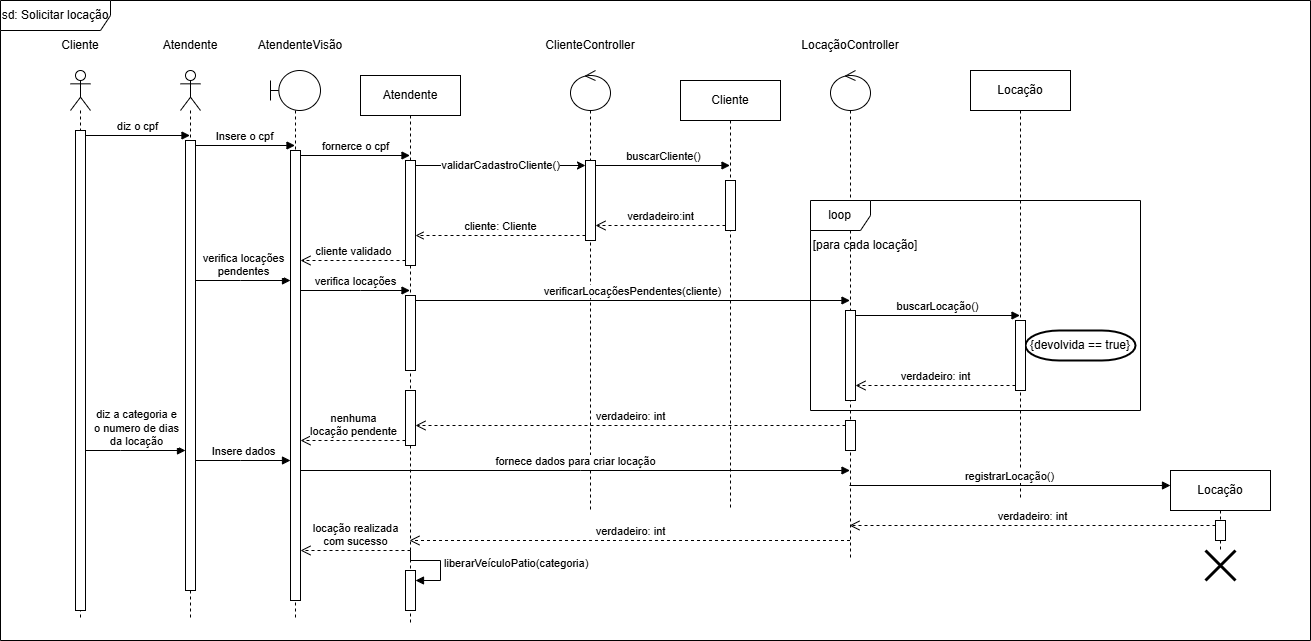

The diagram above was exported from draw.io. Its source (the exported page's mxGraphModel, read from the mxfile embedded in the PNG):
<mxGraphModel dx="1354" dy="720" grid="1" gridSize="10" guides="1" tooltips="1" connect="1" arrows="1" fold="1" page="1" pageScale="1" pageWidth="850" pageHeight="1100" math="0" shadow="0">
  <root>
    <mxCell id="0" />
    <mxCell id="1" parent="0" />
    <mxCell id="je_qo394WjWNpfqIpYHy-4" value="" style="shape=umlLifeline;perimeter=lifelinePerimeter;whiteSpace=wrap;html=1;container=1;dropTarget=0;collapsible=0;recursiveResize=0;outlineConnect=0;portConstraint=eastwest;newEdgeStyle={&quot;curved&quot;:0,&quot;rounded&quot;:0};participant=umlActor;" parent="1" vertex="1">
      <mxGeometry x="130" y="140" width="20" height="550" as="geometry" />
    </mxCell>
    <mxCell id="je_qo394WjWNpfqIpYHy-8" value="" style="html=1;points=[[0,0,0,0,5],[0,1,0,0,-5],[1,0,0,0,5],[1,1,0,0,-5]];perimeter=orthogonalPerimeter;outlineConnect=0;targetShapes=umlLifeline;portConstraint=eastwest;newEdgeStyle={&quot;curved&quot;:0,&quot;rounded&quot;:0};" parent="je_qo394WjWNpfqIpYHy-4" vertex="1">
      <mxGeometry x="5" y="60" width="10" height="480" as="geometry" />
    </mxCell>
    <mxCell id="je_qo394WjWNpfqIpYHy-5" value="Cliente" style="text;html=1;align=center;verticalAlign=middle;whiteSpace=wrap;rounded=0;" parent="1" vertex="1">
      <mxGeometry x="110" y="100" width="60" height="30" as="geometry" />
    </mxCell>
    <mxCell id="je_qo394WjWNpfqIpYHy-10" value="diz o cpf" style="html=1;verticalAlign=bottom;endArrow=block;curved=0;rounded=0;exitX=1;exitY=0;exitDx=0;exitDy=5;exitPerimeter=0;" parent="1" source="je_qo394WjWNpfqIpYHy-8" target="Ek5hzaMEWXKpy4Ju-zTL-1" edge="1">
      <mxGeometry width="80" relative="1" as="geometry">
        <mxPoint x="330" y="240" as="sourcePoint" />
        <mxPoint x="240" y="205" as="targetPoint" />
      </mxGeometry>
    </mxCell>
    <mxCell id="je_qo394WjWNpfqIpYHy-33" value="sd: Solicitar locação" style="shape=umlFrame;whiteSpace=wrap;html=1;pointerEvents=0;width=110;height=30;" parent="1" vertex="1">
      <mxGeometry x="60" y="70" width="1310" height="640" as="geometry" />
    </mxCell>
    <mxCell id="Ek5hzaMEWXKpy4Ju-zTL-1" value="" style="shape=umlLifeline;perimeter=lifelinePerimeter;whiteSpace=wrap;html=1;container=1;dropTarget=0;collapsible=0;recursiveResize=0;outlineConnect=0;portConstraint=eastwest;newEdgeStyle={&quot;curved&quot;:0,&quot;rounded&quot;:0};participant=umlActor;" parent="1" vertex="1">
      <mxGeometry x="240" y="140" width="20" height="550" as="geometry" />
    </mxCell>
    <mxCell id="Ek5hzaMEWXKpy4Ju-zTL-3" value="" style="html=1;points=[[0,0,0,0,5],[0,1,0,0,-5],[1,0,0,0,5],[1,1,0,0,-5]];perimeter=orthogonalPerimeter;outlineConnect=0;targetShapes=umlLifeline;portConstraint=eastwest;newEdgeStyle={&quot;curved&quot;:0,&quot;rounded&quot;:0};" parent="Ek5hzaMEWXKpy4Ju-zTL-1" vertex="1">
      <mxGeometry x="5" y="70" width="10" height="450" as="geometry" />
    </mxCell>
    <mxCell id="Ek5hzaMEWXKpy4Ju-zTL-2" value="Atendente" style="text;html=1;align=center;verticalAlign=middle;whiteSpace=wrap;rounded=0;" parent="1" vertex="1">
      <mxGeometry x="220" y="100" width="60" height="30" as="geometry" />
    </mxCell>
    <mxCell id="Ek5hzaMEWXKpy4Ju-zTL-4" value="" style="shape=umlLifeline;perimeter=lifelinePerimeter;whiteSpace=wrap;html=1;container=1;dropTarget=0;collapsible=0;recursiveResize=0;outlineConnect=0;portConstraint=eastwest;newEdgeStyle={&quot;curved&quot;:0,&quot;rounded&quot;:0};participant=umlBoundary;" parent="1" vertex="1">
      <mxGeometry x="330" y="140" width="50" height="550" as="geometry" />
    </mxCell>
    <mxCell id="Ek5hzaMEWXKpy4Ju-zTL-6" value="" style="html=1;points=[[0,0,0,0,5],[0,1,0,0,-5],[1,0,0,0,5],[1,1,0,0,-5]];perimeter=orthogonalPerimeter;outlineConnect=0;targetShapes=umlLifeline;portConstraint=eastwest;newEdgeStyle={&quot;curved&quot;:0,&quot;rounded&quot;:0};" parent="Ek5hzaMEWXKpy4Ju-zTL-4" vertex="1">
      <mxGeometry x="20" y="80" width="10" height="450" as="geometry" />
    </mxCell>
    <mxCell id="Ek5hzaMEWXKpy4Ju-zTL-5" value="AtendenteVisão" style="text;html=1;align=center;verticalAlign=middle;whiteSpace=wrap;rounded=0;" parent="1" vertex="1">
      <mxGeometry x="330" y="100" width="60" height="30" as="geometry" />
    </mxCell>
    <mxCell id="Ek5hzaMEWXKpy4Ju-zTL-7" value="Insere o cpf" style="html=1;verticalAlign=bottom;endArrow=block;curved=0;rounded=0;exitX=1;exitY=0;exitDx=0;exitDy=5;exitPerimeter=0;" parent="1" source="Ek5hzaMEWXKpy4Ju-zTL-3" target="Ek5hzaMEWXKpy4Ju-zTL-4" edge="1">
      <mxGeometry width="80" relative="1" as="geometry">
        <mxPoint x="450" y="260" as="sourcePoint" />
        <mxPoint x="530" y="260" as="targetPoint" />
      </mxGeometry>
    </mxCell>
    <mxCell id="Ek5hzaMEWXKpy4Ju-zTL-9" value="" style="shape=umlLifeline;perimeter=lifelinePerimeter;whiteSpace=wrap;html=1;container=1;dropTarget=0;collapsible=0;recursiveResize=0;outlineConnect=0;portConstraint=eastwest;newEdgeStyle={&quot;curved&quot;:0,&quot;rounded&quot;:0};participant=umlControl;" parent="1" vertex="1">
      <mxGeometry x="630" y="140" width="40" height="440" as="geometry" />
    </mxCell>
    <mxCell id="Ek5hzaMEWXKpy4Ju-zTL-13" value="" style="html=1;points=[[0,0,0,0,5],[0,1,0,0,-5],[1,0,0,0,5],[1,1,0,0,-5]];perimeter=orthogonalPerimeter;outlineConnect=0;targetShapes=umlLifeline;portConstraint=eastwest;newEdgeStyle={&quot;curved&quot;:0,&quot;rounded&quot;:0};" parent="Ek5hzaMEWXKpy4Ju-zTL-9" vertex="1">
      <mxGeometry x="15" y="90" width="10" height="80" as="geometry" />
    </mxCell>
    <mxCell id="Ek5hzaMEWXKpy4Ju-zTL-10" value="ClienteController" style="text;html=1;align=center;verticalAlign=middle;whiteSpace=wrap;rounded=0;" parent="1" vertex="1">
      <mxGeometry x="620" y="100" width="60" height="30" as="geometry" />
    </mxCell>
    <mxCell id="Ek5hzaMEWXKpy4Ju-zTL-12" value="fornerce o cpf" style="html=1;verticalAlign=bottom;endArrow=block;curved=0;rounded=0;exitX=1;exitY=0;exitDx=0;exitDy=5;exitPerimeter=0;" parent="1" source="Ek5hzaMEWXKpy4Ju-zTL-6" target="Ek5hzaMEWXKpy4Ju-zTL-25" edge="1">
      <mxGeometry width="80" relative="1" as="geometry">
        <mxPoint x="560" y="225" as="sourcePoint" />
        <mxPoint x="530" y="260" as="targetPoint" />
      </mxGeometry>
    </mxCell>
    <mxCell id="Ek5hzaMEWXKpy4Ju-zTL-18" value="buscarCliente()" style="html=1;verticalAlign=bottom;endArrow=block;curved=0;rounded=0;exitX=1;exitY=0;exitDx=0;exitDy=5;exitPerimeter=0;" parent="1" source="Ek5hzaMEWXKpy4Ju-zTL-13" target="Ek5hzaMEWXKpy4Ju-zTL-20" edge="1">
      <mxGeometry width="80" relative="1" as="geometry">
        <mxPoint x="680" y="279.5" as="sourcePoint" />
        <mxPoint x="740" y="235" as="targetPoint" />
      </mxGeometry>
    </mxCell>
    <mxCell id="Ek5hzaMEWXKpy4Ju-zTL-20" value="Cliente" style="shape=umlLifeline;perimeter=lifelinePerimeter;whiteSpace=wrap;html=1;container=1;dropTarget=0;collapsible=0;recursiveResize=0;outlineConnect=0;portConstraint=eastwest;newEdgeStyle={&quot;curved&quot;:0,&quot;rounded&quot;:0};" parent="1" vertex="1">
      <mxGeometry x="740" y="150" width="100" height="430" as="geometry" />
    </mxCell>
    <mxCell id="Ek5hzaMEWXKpy4Ju-zTL-21" value="" style="html=1;points=[[0,0,0,0,5],[0,1,0,0,-5],[1,0,0,0,5],[1,1,0,0,-5]];perimeter=orthogonalPerimeter;outlineConnect=0;targetShapes=umlLifeline;portConstraint=eastwest;newEdgeStyle={&quot;curved&quot;:0,&quot;rounded&quot;:0};" parent="Ek5hzaMEWXKpy4Ju-zTL-20" vertex="1">
      <mxGeometry x="45" y="100" width="10" height="50" as="geometry" />
    </mxCell>
    <mxCell id="Ek5hzaMEWXKpy4Ju-zTL-22" value="verdadeiro:int" style="html=1;verticalAlign=bottom;endArrow=open;dashed=1;endSize=8;curved=0;rounded=0;exitX=0;exitY=1;exitDx=0;exitDy=-5;exitPerimeter=0;" parent="1" source="Ek5hzaMEWXKpy4Ju-zTL-21" target="Ek5hzaMEWXKpy4Ju-zTL-13" edge="1">
      <mxGeometry relative="1" as="geometry">
        <mxPoint x="690" y="320" as="sourcePoint" />
        <mxPoint x="610" y="320" as="targetPoint" />
      </mxGeometry>
    </mxCell>
    <mxCell id="Ek5hzaMEWXKpy4Ju-zTL-25" value="Atendente" style="shape=umlLifeline;perimeter=lifelinePerimeter;whiteSpace=wrap;html=1;container=1;dropTarget=0;collapsible=0;recursiveResize=0;outlineConnect=0;portConstraint=eastwest;newEdgeStyle={&quot;curved&quot;:0,&quot;rounded&quot;:0};" parent="1" vertex="1">
      <mxGeometry x="420" y="145" width="100" height="550" as="geometry" />
    </mxCell>
    <mxCell id="Ek5hzaMEWXKpy4Ju-zTL-26" value="" style="html=1;points=[[0,0,0,0,5],[0,1,0,0,-5],[1,0,0,0,5],[1,1,0,0,-5]];perimeter=orthogonalPerimeter;outlineConnect=0;targetShapes=umlLifeline;portConstraint=eastwest;newEdgeStyle={&quot;curved&quot;:0,&quot;rounded&quot;:0};" parent="Ek5hzaMEWXKpy4Ju-zTL-25" vertex="1">
      <mxGeometry x="45" y="85" width="10" height="105" as="geometry" />
    </mxCell>
    <mxCell id="Ek5hzaMEWXKpy4Ju-zTL-34" value="" style="html=1;points=[[0,0,0,0,5],[0,1,0,0,-5],[1,0,0,0,5],[1,1,0,0,-5]];perimeter=orthogonalPerimeter;outlineConnect=0;targetShapes=umlLifeline;portConstraint=eastwest;newEdgeStyle={&quot;curved&quot;:0,&quot;rounded&quot;:0};" parent="Ek5hzaMEWXKpy4Ju-zTL-25" vertex="1">
      <mxGeometry x="45" y="220" width="10" height="75" as="geometry" />
    </mxCell>
    <mxCell id="QuXmi2FaBZbq6px6GvNO-1" value="" style="html=1;points=[[0,0,0,0,5],[0,1,0,0,-5],[1,0,0,0,5],[1,1,0,0,-5]];perimeter=orthogonalPerimeter;outlineConnect=0;targetShapes=umlLifeline;portConstraint=eastwest;newEdgeStyle={&quot;curved&quot;:0,&quot;rounded&quot;:0};" vertex="1" parent="Ek5hzaMEWXKpy4Ju-zTL-25">
      <mxGeometry x="45" y="315" width="10" height="55" as="geometry" />
    </mxCell>
    <mxCell id="QuXmi2FaBZbq6px6GvNO-25" value="" style="html=1;points=[[0,0,0,0,5],[0,1,0,0,-5],[1,0,0,0,5],[1,1,0,0,-5]];perimeter=orthogonalPerimeter;outlineConnect=0;targetShapes=umlLifeline;portConstraint=eastwest;newEdgeStyle={&quot;curved&quot;:0,&quot;rounded&quot;:0};" vertex="1" parent="Ek5hzaMEWXKpy4Ju-zTL-25">
      <mxGeometry x="45" y="495" width="10" height="40" as="geometry" />
    </mxCell>
    <mxCell id="QuXmi2FaBZbq6px6GvNO-26" value="liberarVeículoPatio(categoria)" style="html=1;align=left;spacingLeft=2;endArrow=block;rounded=0;edgeStyle=orthogonalEdgeStyle;curved=0;rounded=0;" edge="1" target="QuXmi2FaBZbq6px6GvNO-25" parent="Ek5hzaMEWXKpy4Ju-zTL-25">
      <mxGeometry relative="1" as="geometry">
        <mxPoint x="50" y="475" as="sourcePoint" />
        <Array as="points">
          <mxPoint x="50" y="485" />
          <mxPoint x="80" y="485" />
          <mxPoint x="80" y="505" />
        </Array>
      </mxGeometry>
    </mxCell>
    <mxCell id="Ek5hzaMEWXKpy4Ju-zTL-28" value="validarCadastroCliente()" style="edgeStyle=orthogonalEdgeStyle;rounded=0;orthogonalLoop=1;jettySize=auto;html=1;curved=0;exitX=1;exitY=0;exitDx=0;exitDy=5;exitPerimeter=0;entryX=0;entryY=0;entryDx=0;entryDy=5;entryPerimeter=0;" parent="1" source="Ek5hzaMEWXKpy4Ju-zTL-26" target="Ek5hzaMEWXKpy4Ju-zTL-13" edge="1">
      <mxGeometry relative="1" as="geometry" />
    </mxCell>
    <mxCell id="Ek5hzaMEWXKpy4Ju-zTL-30" value="cliente: Cliente" style="html=1;verticalAlign=bottom;endArrow=open;curved=0;rounded=0;exitX=0;exitY=1;exitDx=0;exitDy=-5;exitPerimeter=0;dashed=1;endFill=0;" parent="1" source="Ek5hzaMEWXKpy4Ju-zTL-13" target="Ek5hzaMEWXKpy4Ju-zTL-26" edge="1">
      <mxGeometry width="80" relative="1" as="geometry">
        <mxPoint x="420" y="320" as="sourcePoint" />
        <mxPoint x="500" y="320" as="targetPoint" />
      </mxGeometry>
    </mxCell>
    <mxCell id="Ek5hzaMEWXKpy4Ju-zTL-32" value="cliente validado" style="html=1;verticalAlign=bottom;endArrow=open;dashed=1;endSize=8;curved=0;rounded=0;exitX=0;exitY=1;exitDx=0;exitDy=-5;exitPerimeter=0;" parent="1" source="Ek5hzaMEWXKpy4Ju-zTL-26" target="Ek5hzaMEWXKpy4Ju-zTL-6" edge="1">
      <mxGeometry relative="1" as="geometry">
        <mxPoint x="440" y="350" as="sourcePoint" />
        <mxPoint x="370" y="350" as="targetPoint" />
      </mxGeometry>
    </mxCell>
    <mxCell id="Ek5hzaMEWXKpy4Ju-zTL-33" value="verifica locações&lt;div&gt;pendentes&lt;/div&gt;" style="html=1;verticalAlign=bottom;endArrow=block;curved=0;rounded=0;" parent="1" source="Ek5hzaMEWXKpy4Ju-zTL-3" target="Ek5hzaMEWXKpy4Ju-zTL-6" edge="1">
      <mxGeometry width="80" relative="1" as="geometry">
        <mxPoint x="260" y="360" as="sourcePoint" />
        <mxPoint x="345" y="360" as="targetPoint" />
        <Array as="points">
          <mxPoint x="300" y="350" />
        </Array>
      </mxGeometry>
    </mxCell>
    <mxCell id="Ek5hzaMEWXKpy4Ju-zTL-35" value="verifica locações" style="html=1;verticalAlign=bottom;endArrow=block;curved=0;rounded=0;" parent="1" source="Ek5hzaMEWXKpy4Ju-zTL-6" target="Ek5hzaMEWXKpy4Ju-zTL-25" edge="1">
      <mxGeometry width="80" relative="1" as="geometry">
        <mxPoint x="380" y="400" as="sourcePoint" />
        <mxPoint x="460" y="400" as="targetPoint" />
        <Array as="points">
          <mxPoint x="420" y="360" />
        </Array>
      </mxGeometry>
    </mxCell>
    <mxCell id="Ek5hzaMEWXKpy4Ju-zTL-36" value="verificarLocaçõesPendentes(cliente)" style="html=1;verticalAlign=bottom;endArrow=block;curved=0;rounded=0;exitX=1;exitY=0;exitDx=0;exitDy=5;exitPerimeter=0;" parent="1" source="Ek5hzaMEWXKpy4Ju-zTL-34" target="Ek5hzaMEWXKpy4Ju-zTL-37" edge="1">
      <mxGeometry width="80" relative="1" as="geometry">
        <mxPoint x="530" y="390" as="sourcePoint" />
        <mxPoint x="610" y="390" as="targetPoint" />
      </mxGeometry>
    </mxCell>
    <mxCell id="Ek5hzaMEWXKpy4Ju-zTL-37" value="" style="shape=umlLifeline;perimeter=lifelinePerimeter;whiteSpace=wrap;html=1;container=1;dropTarget=0;collapsible=0;recursiveResize=0;outlineConnect=0;portConstraint=eastwest;newEdgeStyle={&quot;curved&quot;:0,&quot;rounded&quot;:0};participant=umlControl;" parent="1" vertex="1">
      <mxGeometry x="890" y="140" width="40" height="490" as="geometry" />
    </mxCell>
    <mxCell id="Ek5hzaMEWXKpy4Ju-zTL-40" value="" style="html=1;points=[[0,0,0,0,5],[0,1,0,0,-5],[1,0,0,0,5],[1,1,0,0,-5]];perimeter=orthogonalPerimeter;outlineConnect=0;targetShapes=umlLifeline;portConstraint=eastwest;newEdgeStyle={&quot;curved&quot;:0,&quot;rounded&quot;:0};" parent="Ek5hzaMEWXKpy4Ju-zTL-37" vertex="1">
      <mxGeometry x="15" y="240" width="10" height="90" as="geometry" />
    </mxCell>
    <mxCell id="Ek5hzaMEWXKpy4Ju-zTL-53" value="" style="html=1;points=[[0,0,0,0,5],[0,1,0,0,-5],[1,0,0,0,5],[1,1,0,0,-5]];perimeter=orthogonalPerimeter;outlineConnect=0;targetShapes=umlLifeline;portConstraint=eastwest;newEdgeStyle={&quot;curved&quot;:0,&quot;rounded&quot;:0};" parent="Ek5hzaMEWXKpy4Ju-zTL-37" vertex="1">
      <mxGeometry x="15" y="350" width="10" height="30" as="geometry" />
    </mxCell>
    <mxCell id="Ek5hzaMEWXKpy4Ju-zTL-38" value="LocaçãoController" style="text;html=1;align=center;verticalAlign=middle;whiteSpace=wrap;rounded=0;" parent="1" vertex="1">
      <mxGeometry x="880" y="100" width="60" height="30" as="geometry" />
    </mxCell>
    <mxCell id="Ek5hzaMEWXKpy4Ju-zTL-39" value="loop" style="shape=umlFrame;whiteSpace=wrap;html=1;pointerEvents=0;" parent="1" vertex="1">
      <mxGeometry x="870" y="270" width="330" height="210" as="geometry" />
    </mxCell>
    <mxCell id="Ek5hzaMEWXKpy4Ju-zTL-41" value="[para cada locação]" style="text;html=1;align=center;verticalAlign=middle;whiteSpace=wrap;rounded=0;" parent="1" vertex="1">
      <mxGeometry x="850" y="300" width="150" height="30" as="geometry" />
    </mxCell>
    <mxCell id="Ek5hzaMEWXKpy4Ju-zTL-44" value="Locação" style="shape=umlLifeline;perimeter=lifelinePerimeter;whiteSpace=wrap;html=1;container=1;dropTarget=0;collapsible=0;recursiveResize=0;outlineConnect=0;portConstraint=eastwest;newEdgeStyle={&quot;curved&quot;:0,&quot;rounded&quot;:0};size=40;" parent="1" vertex="1">
      <mxGeometry x="1030" y="140" width="100" height="430" as="geometry" />
    </mxCell>
    <mxCell id="Ek5hzaMEWXKpy4Ju-zTL-46" value="buscarLocação()" style="html=1;verticalAlign=bottom;endArrow=block;curved=0;rounded=0;exitX=1;exitY=0;exitDx=0;exitDy=5;exitPerimeter=0;" parent="1" source="Ek5hzaMEWXKpy4Ju-zTL-40" target="Ek5hzaMEWXKpy4Ju-zTL-44" edge="1">
      <mxGeometry width="80" relative="1" as="geometry">
        <mxPoint x="980" y="430" as="sourcePoint" />
        <mxPoint x="1030" y="385" as="targetPoint" />
      </mxGeometry>
    </mxCell>
    <mxCell id="Ek5hzaMEWXKpy4Ju-zTL-47" value="{devolvida == true}" style="strokeWidth=2;html=1;shape=mxgraph.flowchart.terminator;whiteSpace=wrap;" parent="1" vertex="1">
      <mxGeometry x="1085" y="400" width="110" height="30" as="geometry" />
    </mxCell>
    <mxCell id="Ek5hzaMEWXKpy4Ju-zTL-51" value="" style="html=1;points=[[0,0,0,0,5],[0,1,0,0,-5],[1,0,0,0,5],[1,1,0,0,-5]];perimeter=orthogonalPerimeter;outlineConnect=0;targetShapes=umlLifeline;portConstraint=eastwest;newEdgeStyle={&quot;curved&quot;:0,&quot;rounded&quot;:0};" parent="1" vertex="1">
      <mxGeometry x="1075" y="390" width="10" height="70" as="geometry" />
    </mxCell>
    <mxCell id="Ek5hzaMEWXKpy4Ju-zTL-52" value="verdadeiro: int" style="html=1;verticalAlign=bottom;endArrow=open;dashed=1;endSize=8;curved=0;rounded=0;exitX=0;exitY=1;exitDx=0;exitDy=-5;exitPerimeter=0;" parent="1" source="Ek5hzaMEWXKpy4Ju-zTL-51" target="Ek5hzaMEWXKpy4Ju-zTL-40" edge="1">
      <mxGeometry relative="1" as="geometry">
        <mxPoint x="1030" y="470" as="sourcePoint" />
        <mxPoint x="950" y="470" as="targetPoint" />
        <Array as="points" />
      </mxGeometry>
    </mxCell>
    <mxCell id="QuXmi2FaBZbq6px6GvNO-3" value="verdadeiro: int" style="html=1;verticalAlign=bottom;endArrow=open;dashed=1;endSize=8;curved=0;rounded=0;exitX=0;exitY=0;exitDx=0;exitDy=5;exitPerimeter=0;" edge="1" parent="1" source="Ek5hzaMEWXKpy4Ju-zTL-53" target="QuXmi2FaBZbq6px6GvNO-1">
      <mxGeometry relative="1" as="geometry">
        <mxPoint x="640" y="480" as="sourcePoint" />
        <mxPoint x="560" y="480" as="targetPoint" />
      </mxGeometry>
    </mxCell>
    <mxCell id="QuXmi2FaBZbq6px6GvNO-4" value="nenhuma&lt;div&gt;locação pendente&lt;/div&gt;" style="html=1;verticalAlign=bottom;endArrow=open;dashed=1;endSize=8;curved=0;rounded=0;" edge="1" parent="1" source="QuXmi2FaBZbq6px6GvNO-1" target="Ek5hzaMEWXKpy4Ju-zTL-6">
      <mxGeometry relative="1" as="geometry">
        <mxPoint x="440" y="510" as="sourcePoint" />
        <mxPoint x="370" y="510" as="targetPoint" />
        <Array as="points">
          <mxPoint x="410" y="510" />
        </Array>
      </mxGeometry>
    </mxCell>
    <mxCell id="QuXmi2FaBZbq6px6GvNO-6" value="diz a categoria e&lt;div&gt;o numero de dias&lt;/div&gt;&lt;div&gt;da locação&lt;/div&gt;" style="html=1;verticalAlign=bottom;endArrow=block;curved=0;rounded=0;" edge="1" parent="1" source="je_qo394WjWNpfqIpYHy-8" target="Ek5hzaMEWXKpy4Ju-zTL-3">
      <mxGeometry width="80" relative="1" as="geometry">
        <mxPoint x="160" y="549" as="sourcePoint" />
        <mxPoint x="240" y="549" as="targetPoint" />
        <Array as="points">
          <mxPoint x="180" y="520" />
        </Array>
      </mxGeometry>
    </mxCell>
    <mxCell id="QuXmi2FaBZbq6px6GvNO-7" value="Insere dados" style="html=1;verticalAlign=bottom;endArrow=block;curved=0;rounded=0;" edge="1" parent="1" source="Ek5hzaMEWXKpy4Ju-zTL-3" target="Ek5hzaMEWXKpy4Ju-zTL-6">
      <mxGeometry width="80" relative="1" as="geometry">
        <mxPoint x="270" y="540" as="sourcePoint" />
        <mxPoint x="320" y="540" as="targetPoint" />
        <Array as="points">
          <mxPoint x="300" y="530" />
        </Array>
      </mxGeometry>
    </mxCell>
    <mxCell id="QuXmi2FaBZbq6px6GvNO-9" value="fornece dados para criar locação" style="html=1;verticalAlign=bottom;endArrow=block;curved=0;rounded=0;" edge="1" parent="1" source="Ek5hzaMEWXKpy4Ju-zTL-6" target="Ek5hzaMEWXKpy4Ju-zTL-37">
      <mxGeometry width="80" relative="1" as="geometry">
        <mxPoint x="540" y="560" as="sourcePoint" />
        <mxPoint x="620" y="560" as="targetPoint" />
        <Array as="points">
          <mxPoint x="640" y="540" />
        </Array>
      </mxGeometry>
    </mxCell>
    <mxCell id="QuXmi2FaBZbq6px6GvNO-10" value="registrarLocação()" style="html=1;verticalAlign=bottom;endArrow=block;curved=0;rounded=0;entryX=0;entryY=0.5;entryDx=0;entryDy=0;" edge="1" parent="1" source="Ek5hzaMEWXKpy4Ju-zTL-37">
      <mxGeometry width="80" relative="1" as="geometry">
        <mxPoint x="1010" y="640" as="sourcePoint" />
        <mxPoint x="1230" y="555" as="targetPoint" />
      </mxGeometry>
    </mxCell>
    <mxCell id="QuXmi2FaBZbq6px6GvNO-14" value="Locação" style="shape=umlLifeline;perimeter=lifelinePerimeter;whiteSpace=wrap;html=1;container=1;dropTarget=0;collapsible=0;recursiveResize=0;outlineConnect=0;portConstraint=eastwest;newEdgeStyle={&quot;curved&quot;:0,&quot;rounded&quot;:0};" vertex="1" parent="1">
      <mxGeometry x="1230" y="540" width="100" height="80" as="geometry" />
    </mxCell>
    <mxCell id="QuXmi2FaBZbq6px6GvNO-15" value="" style="html=1;points=[[0,0,0,0,5],[0,1,0,0,-5],[1,0,0,0,5],[1,1,0,0,-5]];perimeter=orthogonalPerimeter;outlineConnect=0;targetShapes=umlLifeline;portConstraint=eastwest;newEdgeStyle={&quot;curved&quot;:0,&quot;rounded&quot;:0};" vertex="1" parent="QuXmi2FaBZbq6px6GvNO-14">
      <mxGeometry x="45" y="50" width="10" height="20" as="geometry" />
    </mxCell>
    <mxCell id="QuXmi2FaBZbq6px6GvNO-16" value="" style="shape=umlDestroy;whiteSpace=wrap;html=1;strokeWidth=3;targetShapes=umlLifeline;" vertex="1" parent="1">
      <mxGeometry x="1265" y="620" width="30" height="30" as="geometry" />
    </mxCell>
    <mxCell id="QuXmi2FaBZbq6px6GvNO-17" value="verdadeiro: int" style="html=1;verticalAlign=bottom;endArrow=open;dashed=1;endSize=8;curved=0;rounded=0;exitX=0;exitY=0;exitDx=0;exitDy=5;exitPerimeter=0;" edge="1" parent="1" source="QuXmi2FaBZbq6px6GvNO-15" target="Ek5hzaMEWXKpy4Ju-zTL-37">
      <mxGeometry relative="1" as="geometry">
        <mxPoint x="1180" y="600" as="sourcePoint" />
        <mxPoint x="1100" y="600" as="targetPoint" />
      </mxGeometry>
    </mxCell>
    <mxCell id="QuXmi2FaBZbq6px6GvNO-18" value="verdadeiro: int" style="html=1;verticalAlign=bottom;endArrow=open;dashed=1;endSize=8;curved=0;rounded=0;" edge="1" parent="1" source="Ek5hzaMEWXKpy4Ju-zTL-37" target="Ek5hzaMEWXKpy4Ju-zTL-25">
      <mxGeometry relative="1" as="geometry">
        <mxPoint x="720" y="650" as="sourcePoint" />
        <mxPoint x="640" y="660" as="targetPoint" />
        <Array as="points">
          <mxPoint x="680" y="610" />
        </Array>
      </mxGeometry>
    </mxCell>
    <mxCell id="QuXmi2FaBZbq6px6GvNO-27" value="locação realizada&lt;div&gt;com sucesso&lt;/div&gt;" style="html=1;verticalAlign=bottom;endArrow=open;dashed=1;endSize=8;curved=0;rounded=0;" edge="1" parent="1" target="Ek5hzaMEWXKpy4Ju-zTL-6">
      <mxGeometry relative="1" as="geometry">
        <mxPoint x="470" y="620" as="sourcePoint" />
        <mxPoint x="390" y="560" as="targetPoint" />
      </mxGeometry>
    </mxCell>
  </root>
</mxGraphModel>